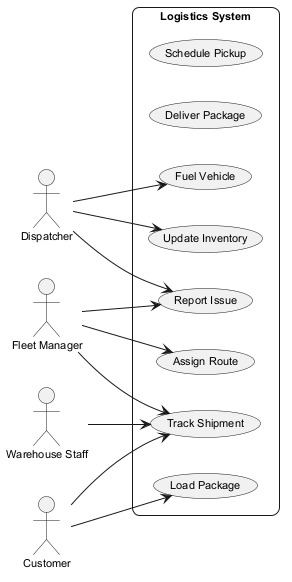

The diagram above was rendered by PlantUML. Its source (embedded in the PNG):
@startuml
skinparam backgroundColor #FFFFFF
skinparam roundCorner 15
skinparam defaultFontSize 11
left to right direction
actor "Dispatcher" as D
actor "Customer" as C
actor "Fleet Manager" as FM
actor "Warehouse Staff" as WS
rectangle "Logistics System" {
  usecase "Schedule Pickup" as UC_SchedulePickup
  usecase "Deliver Package" as UC_DeliverPackage
  usecase "Fuel Vehicle" as UC_FuelVehicle
  usecase "Report Issue" as UC_ReportIssue
  usecase "Update Inventory" as UC_UpdateInventory
  usecase "Track Shipment" as UC_TrackShipment
  usecase "Load Package" as UC_LoadPackage
  usecase "Assign Route" as UC_AssignRoute
}
D --> UC_ReportIssue
D --> UC_FuelVehicle
D --> UC_UpdateInventory
C --> UC_LoadPackage
C --> UC_TrackShipment
FM --> UC_ReportIssue
FM --> UC_TrackShipment
FM --> UC_AssignRoute
WS --> UC_TrackShipment
@enduml